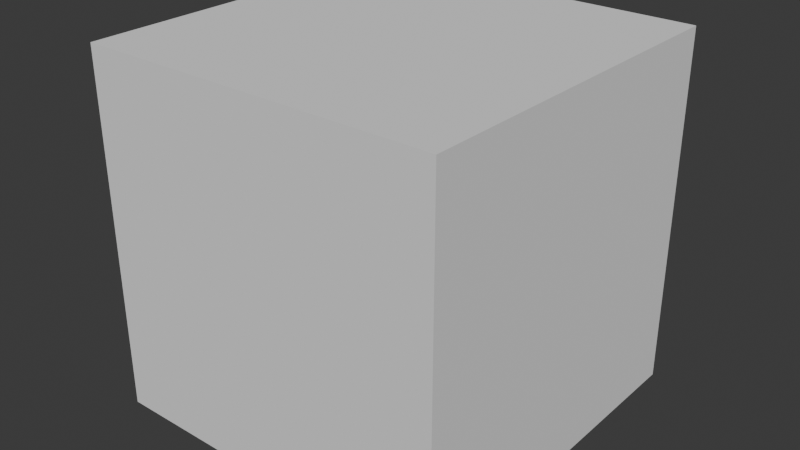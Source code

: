 # Source: L3.blend  (saved by Blender 4.2.66; exported with 4.5.12 LTS)
import bpy
from mathutils import Matrix  # noqa: F401  (used for matrix-valued properties, if any)

bpy.ops.wm.read_factory_settings(use_empty=True)
scene = bpy.context.scene
scene.name = 'Scene'

# ---- collections
col_srt_matrix = bpy.data.collections.new('SRT_matrix'); scene.collection.children.link(col_srt_matrix)

# ---- node groups
ng_transform = bpy.data.node_groups.new('Transform', 'GeometryNodeTree')
_s = ng_transform.interface.new_socket(name='Geometry', in_out='OUTPUT', socket_type='NodeSocketGeometry')
_s = ng_transform.interface.new_socket(name='Geometry', in_out='INPUT', socket_type='NodeSocketGeometry')
ng_transform.is_modifier = True
_N = ng_transform.nodes; _L = ng_transform.links
n0 = _N.new('NodeGroupInput'); n0.name = 'Group Input'; n0.location = (100, 0)
n1 = _N.new('NodeGroupOutput'); n1.name = 'Group Output'; n1.location = (600, -20)
n2 = _N.new('GeometryNodeTransform'); n2.name = 'Transform Geometry'; n2.location = (420, -40)
n2.hide = True
n3 = _N.new('FunctionNodeCombineMatrix'); n3.name = 'Input Matrix'; n3.location = (60, -160)
n3.label = 'Input Matrix'
n3.width = 154
n3.inputs[4].default_value = 0.33
n4 = _N.new('GeometryNodeSwitch'); n4.name = 'Switch'; n4.location = (260, -60)
n4.input_type = 'MATRIX'
n5 = _N.new('NodeFrame'); n5.name = 'Frame'; n5.location = (300, 40)
n5.label = '可以用rgba做四元数混合'
n5.width = 345
_L.new(n2.outputs[0], n1.inputs[0])
_L.new(n3.outputs[0], n4.inputs[2])
_L.new(n0.outputs[0], n2.inputs[0])
_L.new(n4.outputs[0], n2.inputs[4])
n1.is_active_output = True

# ---- world
world_world = bpy.data.worlds.new('World'); scene.world = world_world
world_world.use_nodes = True; world_world.node_tree.nodes.clear()
_N = world_world.node_tree.nodes; _L = world_world.node_tree.links
n0 = _N.new('ShaderNodeOutputWorld'); n0.name = 'World Output'; n0.location = (300, 300)
n1 = _N.new('ShaderNodeBackground'); n1.name = 'Background'; n1.location = (10, 300)
n1.inputs[0].default_value = (0.05088, 0.05088, 0.05088, 1.0)
n2 = _N.new('ShaderNodeMapping'); n2.name = 'Mapping'; n2.location = (-450, 260)
n3 = _N.new('ShaderNodeTexCoord'); n3.name = 'Texture Coordinate'; n3.location = (-630, 260)
n4 = _N.new('ShaderNodeNormal'); n4.name = 'Normal'; n4.location = (-51, -66)
_L.new(n1.outputs[0], n0.inputs[0])
_L.new(n3.outputs[0], n2.inputs[0])
n0.is_active_output = True
world_world.color = (0.05088, 0.05088, 0.05088)
world_world.sun_shadow_jitter_overblur = 0.0

# ---- meshes
me_cube = bpy.data.meshes.new('Cube')
me_cube.from_pydata([(-1.0, -1.0, -1.0), (-1.0, -1.0, 1.0), (-1.0, 1.0, -1.0), (-1.0, 1.0, 1.0), (1.0, -1.0, -1.0), (1.0, -1.0, 1.0), (1.0, 1.0, -1.0), (1.0, 1.0, 1.0)], [], [(0, 1, 3, 2), (2, 3, 7, 6), (6, 7, 5, 4), (4, 5, 1, 0), (2, 6, 4, 0), (7, 3, 1, 5)])
_uv = me_cube.uv_layers.new(name='UVMap')
_uv.uv.foreach_set('vector', [0.375, 0.0, 0.625, 0.0, 0.625, 0.25, 0.375, 0.25, 0.375, 0.25, 0.625, 0.25, 0.625, 0.5, 0.375, 0.5, 0.375, 0.5, 0.625, 0.5, 0.625, 0.75, 0.375, 0.75, 0.375, 0.75, 0.625, 0.75, 0.625, 1.0, 0.375, 1.0, 0.125, 0.5, 0.375, 0.5, 0.375, 0.75, 0.125, 0.75, 0.625, 0.5, 0.875, 0.5, 0.875, 0.75, 0.625, 0.75])
me_cube.update()

# ---- objects
ob_cube = bpy.data.objects.new('Cube', me_cube)

# ---- transforms, parenting, visibility, modifiers, constraints
ob_cube.location = (0.0, 0.0, 0.0)
_m = ob_cube.modifiers.new('GN', 'NODES')
_m.node_group = ng_transform

# ---- collection membership
col_srt_matrix.objects.link(ob_cube)

# ---- scene / render settings (as saved in the file)
scene.frame_start = 1; scene.frame_end = 250; scene.frame_set(1)
scene.render.engine = 'BLENDER_EEVEE_NEXT'
bpy.context.view_layer.update()

# ---- added for rendering (the .blend has no active camera and no usable light): camera, sun
cam_auto = bpy.data.cameras.new('AutoCamera')
cam_auto.lens = 50.0
cam_auto.sensor_width = 36.0
cam_auto.clip_end = 1000.0
ob_auto_camera = bpy.data.objects.new('AutoCamera', cam_auto)
scene.collection.objects.link(ob_auto_camera)
ob_auto_camera.location = (3.20507, -3.84609, 2.56406)
ob_auto_camera.rotation_euler = (1.09748, -7.21219e-08, 0.694738)
scene.camera = ob_auto_camera
light_auto_sun = bpy.data.lights.new('AutoSun', 'SUN')
light_auto_sun.energy = 3.0
light_auto_sun.angle = 0.0523599
ob_auto_sun = bpy.data.objects.new('AutoSun', light_auto_sun)
scene.collection.objects.link(ob_auto_sun)
ob_auto_sun.rotation_euler = (0.872665, 0.174533, 0.523599)
bpy.context.view_layer.update()
